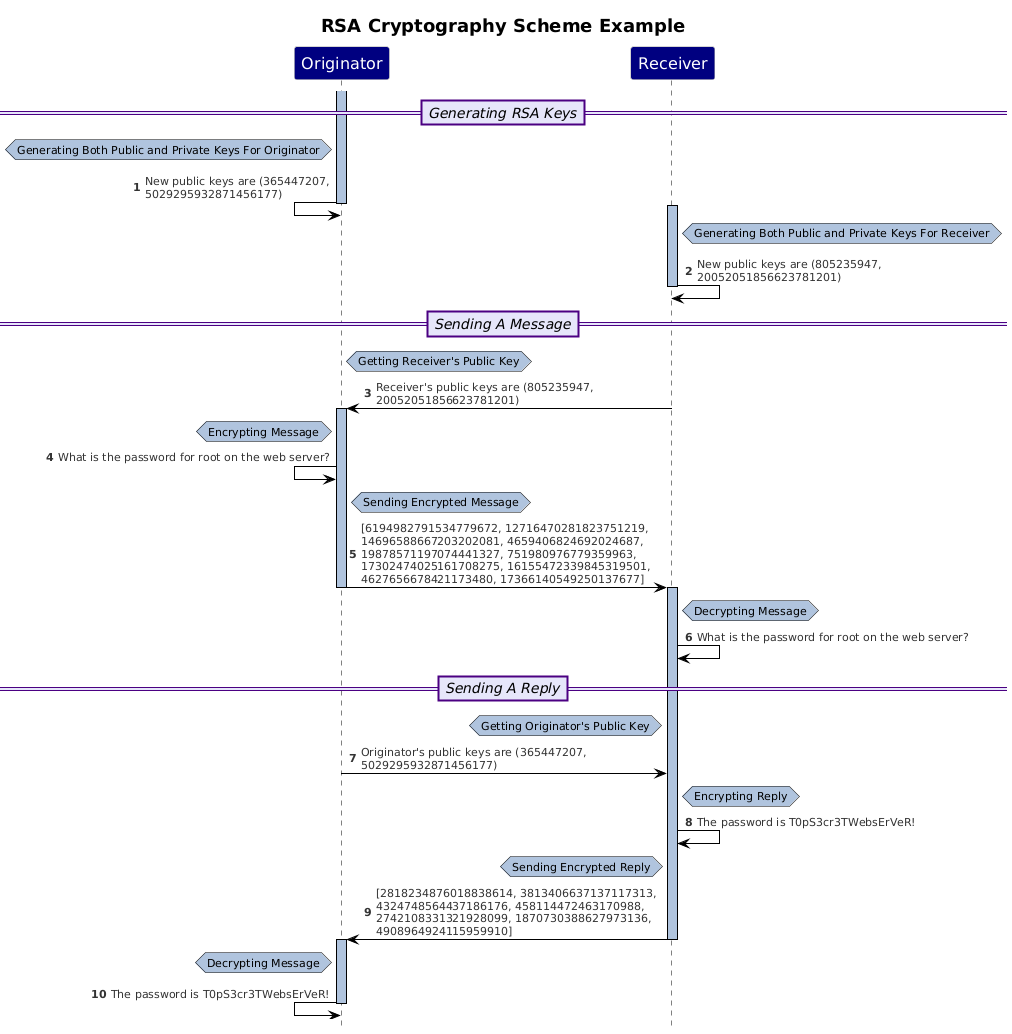

The diagram above was rendered by PlantUML. Its source (embedded in the PNG):
@startuml
!theme reddress-lightblue
hide footbox
title "RSA Cryptography Scheme Example"
autonumber
skinparam maxMessageSize 300
skinparam NoteBackgroundColor LightSteelBlue
skinparam NoteBorderColor Black
skinparam ParticipantBackgroundColor Navy
skinparam ParticipantFontColor White
skinparam ParticipantFontSize 16
skinparam TitleFontSize 18
skinparam SequenceLifeLineBorderColor Black
skinparam SequenceLifeLineBackgroundColor LightSteelBlue
skinparam SequenceDividerBorderThickness 2
skinparam SequenceDividerBorderColor Indigo
skinparam SequenceDividerBackgroundColor Lavender
skinparam SequenceDividerFontSize 14
skinparam SequenceDividerFontStyle Italic
Participant "Originator"
Participant "Receiver"
==Generating RSA Keys==
Activate "Originator"
hnote left of "Originator" : Generating Both Public and Private Keys For Originator
"Originator"<-"Originator": New public keys are (365447207, 5029295932871456177)
Deactivate "Originator"
Activate "Receiver"
hnote right of "Receiver" : Generating Both Public and Private Keys For Receiver
"Receiver"->"Receiver": New public keys are (805235947, 20052051856623781201)
Deactivate "Receiver"
==Sending A Message==
hnote right of "Originator" : Getting Receiver's Public Key
"Receiver"->"Originator": Receiver's public keys are (805235947, 20052051856623781201)
Activate "Originator"
hnote left of "Originator" : Encrypting Message
"Originator"<-"Originator": What is the password for root on the web server?
hnote right of "Originator" : Sending Encrypted Message
"Originator"->"Receiver": [6194982791534779672, 12716470281823751219, 14696588667203202081, 4659406824692024687, 19878571197074441327, 751980976779359963, 17302474025161708275, 16155472339845319501, 4627656678421173480, 17366140549250137677]
Deactivate "Originator"
Activate "Receiver"
hnote right of "Receiver" : Decrypting Message
"Receiver"->"Receiver": What is the password for root on the web server?
==Sending A Reply==
hnote left of "Receiver" : Getting Originator's Public Key
"Originator"->"Receiver": Originator's public keys are (365447207, 5029295932871456177)
hnote right of "Receiver" : Encrypting Reply
"Receiver"->"Receiver": The password is T0pS3cr3TWebsErVeR!
hnote left of "Receiver" : Sending Encrypted Reply
"Receiver"->"Originator": [2818234876018838614, 3813406637137117313, 4324748564437186176, 458114472463170988, 2742108331321928099, 1870730388627973136, 4908964924115959910]
Deactivate "Receiver"
Activate "Originator"
hnote left of "Originator" : Decrypting Message
"Originator"<-"Originator": The password is T0pS3cr3TWebsErVeR!
Deactivate "Originator"
@enduml